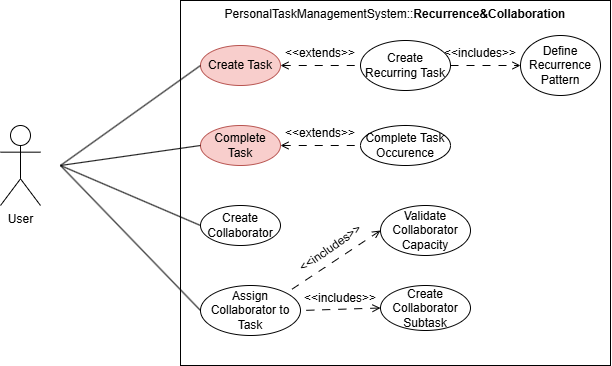

The diagram above was exported from draw.io. Its source (the exported page's mxGraphModel, read from the mxfile embedded in the PNG):
<mxGraphModel dx="633" dy="937" grid="1" gridSize="10" guides="1" tooltips="1" connect="1" arrows="1" fold="1" page="1" pageScale="1" pageWidth="850" pageHeight="1100" math="0" shadow="0">
  <root>
    <mxCell id="0" />
    <mxCell id="1" parent="0" />
    <mxCell id="p1WmnHSDFHGFuUyYlo-p-22" parent="1" style="rounded=0;whiteSpace=wrap;html=1;verticalAlign=top;" value="PersonalTaskManagementSystem::&lt;b&gt;Recurrence&amp;amp;Collaboration&lt;/b&gt;" vertex="1">
      <mxGeometry height="365" width="430" x="340" y="75" as="geometry" />
    </mxCell>
    <mxCell id="fmtJGF-Lj8mGTvuoQMCF-1" parent="1" style="shape=umlActor;verticalLabelPosition=bottom;verticalAlign=top;html=1;outlineConnect=0;" value="User" vertex="1">
      <mxGeometry height="80" width="40" x="160" y="200" as="geometry" />
    </mxCell>
    <mxCell id="fmtJGF-Lj8mGTvuoQMCF-3" parent="1" style="ellipse;whiteSpace=wrap;html=1;" value="Assign Collaborator to Task" vertex="1">
      <mxGeometry height="50" width="100" x="360" y="360" as="geometry" />
    </mxCell>
    <mxCell id="fmtJGF-Lj8mGTvuoQMCF-13" edge="1" parent="1" style="endArrow=none;html=1;rounded=0;entryX=0;entryY=0.5;entryDx=0;entryDy=0;" target="fmtJGF-Lj8mGTvuoQMCF-3" value="">
      <mxGeometry height="50" relative="1" width="50" as="geometry">
        <mxPoint x="220" y="240" as="sourcePoint" />
        <mxPoint x="270" y="150" as="targetPoint" />
      </mxGeometry>
    </mxCell>
    <mxCell id="p1WmnHSDFHGFuUyYlo-p-1" parent="1" style="ellipse;whiteSpace=wrap;html=1;" value="Create Collaborator" vertex="1">
      <mxGeometry height="40" width="80" x="360" y="280" as="geometry" />
    </mxCell>
    <mxCell id="p1WmnHSDFHGFuUyYlo-p-2" parent="1" style="ellipse;whiteSpace=wrap;html=1;fillColor=#f8cecc;strokeColor=#b85450;" value="Complete Task" vertex="1">
      <mxGeometry height="40" width="80" x="360" y="200" as="geometry" />
    </mxCell>
    <mxCell id="p1WmnHSDFHGFuUyYlo-p-12" edge="1" parent="1" source="p1WmnHSDFHGFuUyYlo-p-3" style="edgeStyle=orthogonalEdgeStyle;rounded=0;orthogonalLoop=1;jettySize=auto;html=1;exitX=1;exitY=0.5;exitDx=0;exitDy=0;entryX=0;entryY=0.5;entryDx=0;entryDy=0;dashed=1;dashPattern=8 8;endArrow=none;endFill=0;startArrow=open;startFill=0;" target="p1WmnHSDFHGFuUyYlo-p-7">
      <mxGeometry relative="1" as="geometry" />
    </mxCell>
    <mxCell id="p1WmnHSDFHGFuUyYlo-p-3" parent="1" style="ellipse;whiteSpace=wrap;html=1;fillColor=#f8cecc;strokeColor=#b85450;" value="Create Task" vertex="1">
      <mxGeometry height="40" width="80" x="360" y="120" as="geometry" />
    </mxCell>
    <mxCell id="p1WmnHSDFHGFuUyYlo-p-4" parent="1" style="ellipse;whiteSpace=wrap;html=1;" value="Create Collaborator Subtask" vertex="1">
      <mxGeometry height="45" width="90" x="540" y="360" as="geometry" />
    </mxCell>
    <mxCell id="p1WmnHSDFHGFuUyYlo-p-5" parent="1" style="ellipse;whiteSpace=wrap;html=1;" value="Validate Collaborator Capacity" vertex="1">
      <mxGeometry height="50" width="90" x="540" y="280" as="geometry" />
    </mxCell>
    <mxCell id="p1WmnHSDFHGFuUyYlo-p-6" parent="1" style="ellipse;whiteSpace=wrap;html=1;" value="Complete Task Occurence" vertex="1">
      <mxGeometry height="40" width="90" x="520" y="200" as="geometry" />
    </mxCell>
    <mxCell id="p1WmnHSDFHGFuUyYlo-p-14" edge="1" parent="1" source="p1WmnHSDFHGFuUyYlo-p-7" style="edgeStyle=orthogonalEdgeStyle;rounded=0;orthogonalLoop=1;jettySize=auto;html=1;exitX=1;exitY=0.5;exitDx=0;exitDy=0;dashed=1;dashPattern=8 8;endArrow=open;endFill=0;" target="p1WmnHSDFHGFuUyYlo-p-8">
      <mxGeometry relative="1" as="geometry" />
    </mxCell>
    <mxCell id="p1WmnHSDFHGFuUyYlo-p-7" parent="1" style="ellipse;whiteSpace=wrap;html=1;" value="Create Recurring Task" vertex="1">
      <mxGeometry height="50" width="90" x="520" y="115" as="geometry" />
    </mxCell>
    <mxCell id="p1WmnHSDFHGFuUyYlo-p-8" parent="1" style="ellipse;whiteSpace=wrap;html=1;" value="Define Recurrence Pattern" vertex="1">
      <mxGeometry height="60" width="80" x="680" y="110" as="geometry" />
    </mxCell>
    <mxCell id="p1WmnHSDFHGFuUyYlo-p-9" edge="1" parent="1" style="endArrow=none;html=1;rounded=0;entryX=0;entryY=0.5;entryDx=0;entryDy=0;" target="p1WmnHSDFHGFuUyYlo-p-1" value="">
      <mxGeometry height="50" relative="1" width="50" as="geometry">
        <mxPoint x="220" y="240" as="sourcePoint" />
        <mxPoint x="360" y="385" as="targetPoint" />
      </mxGeometry>
    </mxCell>
    <mxCell id="p1WmnHSDFHGFuUyYlo-p-10" edge="1" parent="1" style="endArrow=none;html=1;rounded=0;entryX=0;entryY=0.5;entryDx=0;entryDy=0;" target="p1WmnHSDFHGFuUyYlo-p-2" value="">
      <mxGeometry height="50" relative="1" width="50" as="geometry">
        <mxPoint x="220" y="240" as="sourcePoint" />
        <mxPoint x="360" y="300" as="targetPoint" />
      </mxGeometry>
    </mxCell>
    <mxCell id="p1WmnHSDFHGFuUyYlo-p-11" edge="1" parent="1" style="endArrow=none;html=1;rounded=0;entryX=0;entryY=0.5;entryDx=0;entryDy=0;" target="p1WmnHSDFHGFuUyYlo-p-3" value="">
      <mxGeometry height="50" relative="1" width="50" as="geometry">
        <mxPoint x="220" y="240" as="sourcePoint" />
        <mxPoint x="360" y="300" as="targetPoint" />
      </mxGeometry>
    </mxCell>
    <mxCell id="p1WmnHSDFHGFuUyYlo-p-13" parent="1" style="text;html=1;whiteSpace=wrap;strokeColor=none;fillColor=none;align=center;verticalAlign=middle;rounded=0;" value="&amp;lt;&amp;lt;extends&amp;gt;&amp;gt;" vertex="1">
      <mxGeometry height="15" width="60" x="450" y="120" as="geometry" />
    </mxCell>
    <mxCell id="p1WmnHSDFHGFuUyYlo-p-15" parent="1" style="text;html=1;whiteSpace=wrap;strokeColor=none;fillColor=none;align=center;verticalAlign=middle;rounded=0;" value="&amp;lt;&amp;lt;includes&amp;gt;&amp;gt;" vertex="1">
      <mxGeometry height="15" width="60" x="610" y="120" as="geometry" />
    </mxCell>
    <mxCell id="p1WmnHSDFHGFuUyYlo-p-16" edge="1" parent="1" style="edgeStyle=orthogonalEdgeStyle;rounded=0;orthogonalLoop=1;jettySize=auto;html=1;exitX=1;exitY=0.5;exitDx=0;exitDy=0;entryX=0;entryY=0.5;entryDx=0;entryDy=0;dashed=1;dashPattern=8 8;endArrow=none;endFill=0;startArrow=open;startFill=0;">
      <mxGeometry relative="1" as="geometry">
        <mxPoint x="440" y="220" as="sourcePoint" />
        <mxPoint x="520" y="220" as="targetPoint" />
      </mxGeometry>
    </mxCell>
    <mxCell id="p1WmnHSDFHGFuUyYlo-p-17" parent="1" style="text;html=1;whiteSpace=wrap;strokeColor=none;fillColor=none;align=center;verticalAlign=middle;rounded=0;" value="&amp;lt;&amp;lt;extends&amp;gt;&amp;gt;" vertex="1">
      <mxGeometry height="15" width="60" x="450" y="200" as="geometry" />
    </mxCell>
    <mxCell id="p1WmnHSDFHGFuUyYlo-p-18" edge="1" parent="1" source="p1WmnHSDFHGFuUyYlo-p-5" style="rounded=0;orthogonalLoop=1;jettySize=auto;html=1;exitX=0;exitY=0.5;exitDx=0;exitDy=0;dashed=1;dashPattern=8 8;endArrow=none;endFill=0;entryX=1;entryY=0;entryDx=0;entryDy=0;startArrow=open;startFill=0;" target="fmtJGF-Lj8mGTvuoQMCF-3">
      <mxGeometry relative="1" as="geometry">
        <mxPoint x="450" y="329.52" as="sourcePoint" />
        <mxPoint x="520" y="329.52" as="targetPoint" />
      </mxGeometry>
    </mxCell>
    <mxCell id="p1WmnHSDFHGFuUyYlo-p-19" parent="1" style="text;html=1;whiteSpace=wrap;strokeColor=none;fillColor=none;align=center;verticalAlign=middle;rounded=0;rotation=-35;" value="&amp;lt;&amp;lt;includes&amp;gt;&amp;gt;" vertex="1">
      <mxGeometry height="15" width="60" x="460" y="315" as="geometry" />
    </mxCell>
    <mxCell id="p1WmnHSDFHGFuUyYlo-p-20" edge="1" parent="1" source="p1WmnHSDFHGFuUyYlo-p-4" style="rounded=0;orthogonalLoop=1;jettySize=auto;html=1;exitX=0;exitY=0.5;exitDx=0;exitDy=0;dashed=1;dashPattern=8 8;endArrow=none;endFill=0;entryX=1;entryY=0.5;entryDx=0;entryDy=0;startArrow=open;startFill=0;" target="fmtJGF-Lj8mGTvuoQMCF-3">
      <mxGeometry relative="1" as="geometry">
        <mxPoint x="500" y="359.72" as="sourcePoint" />
        <mxPoint x="570" y="359.72" as="targetPoint" />
      </mxGeometry>
    </mxCell>
    <mxCell id="p1WmnHSDFHGFuUyYlo-p-21" parent="1" style="text;html=1;whiteSpace=wrap;strokeColor=none;fillColor=none;align=center;verticalAlign=middle;rounded=0;" value="&amp;lt;&amp;lt;includes&amp;gt;&amp;gt;" vertex="1">
      <mxGeometry height="15" width="60" x="470" y="365" as="geometry" />
    </mxCell>
  </root>
</mxGraphModel>